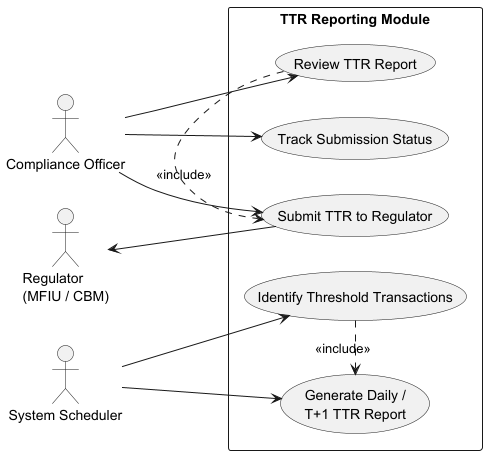

The diagram above was rendered by PlantUML. Its source (embedded in the PNG):
@startuml
left to right direction
skinparam packageStyle rectangle

actor "Compliance Officer" as Compliance
actor "System Scheduler" as Scheduler
actor "Regulator\n(MFIU / CBM)" as Regulator

rectangle "TTR Reporting Module" {
  usecase "Identify Threshold Transactions" as UC1
  usecase "Generate Daily /\nT+1 TTR Report" as UC2
  usecase "Review TTR Report" as UC3
  usecase "Submit TTR to Regulator" as UC4
  usecase "Track Submission Status" as UC5
}

Scheduler --> UC1
Scheduler --> UC2
Compliance --> UC3
Compliance --> UC4
Compliance --> UC5
Regulator <-- UC4

UC1 .> UC2 : <<include>>
UC3 .> UC4 : <<include>>
@enduml